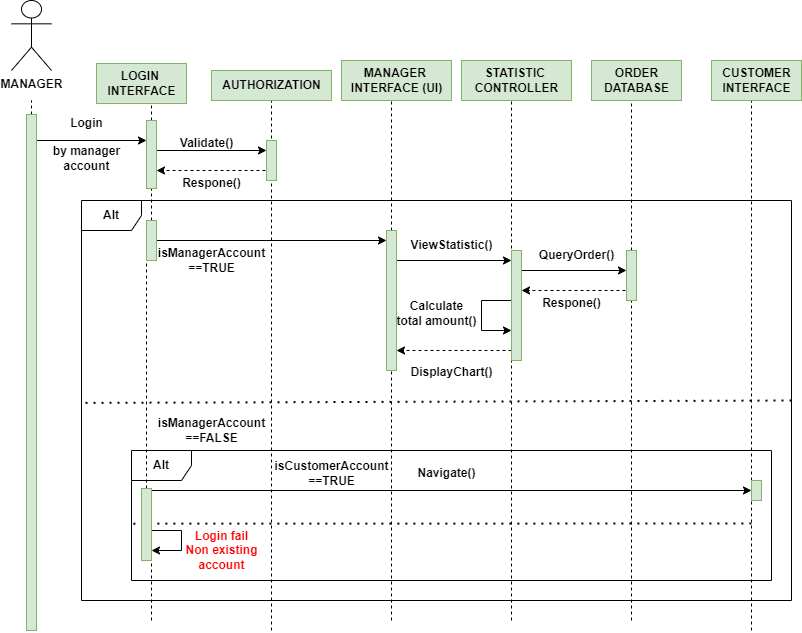

The diagram above was exported from draw.io. Its source (the exported page's mxGraphModel, read from the mxfile embedded in the PNG):
<mxGraphModel dx="1480" dy="866" grid="1" gridSize="10" guides="1" tooltips="1" connect="1" arrows="1" fold="1" page="1" pageScale="1" pageWidth="850" pageHeight="1100" math="0" shadow="0">
  <root>
    <mxCell id="0" />
    <mxCell id="1" parent="0" />
    <mxCell id="weaApJRQ1WCO9b8iIe8W-1" value="" style="endArrow=none;dashed=1;html=1;rounded=0;fontStyle=1" edge="1" parent="1" source="weaApJRQ1WCO9b8iIe8W-79">
      <mxGeometry width="50" height="50" relative="1" as="geometry">
        <mxPoint x="280" y="791.6000366210938" as="sourcePoint" />
        <mxPoint x="280" y="120" as="targetPoint" />
      </mxGeometry>
    </mxCell>
    <mxCell id="weaApJRQ1WCO9b8iIe8W-2" value="MANAGER" style="shape=umlActor;verticalLabelPosition=bottom;verticalAlign=top;html=1;outlineConnect=0;fontStyle=1" vertex="1" parent="1">
      <mxGeometry x="260" y="20" width="40" height="70" as="geometry" />
    </mxCell>
    <mxCell id="weaApJRQ1WCO9b8iIe8W-3" value="" style="endArrow=none;dashed=1;html=1;rounded=0;fontStyle=1" edge="1" parent="1">
      <mxGeometry width="50" height="50" relative="1" as="geometry">
        <mxPoint x="520" y="650" as="sourcePoint" />
        <mxPoint x="520" y="120" as="targetPoint" />
      </mxGeometry>
    </mxCell>
    <mxCell id="weaApJRQ1WCO9b8iIe8W-4" value="MANAGER&amp;nbsp;&lt;br&gt;INTERFACE (UI)" style="text;html=1;align=center;verticalAlign=middle;resizable=0;points=[];autosize=1;strokeColor=#82b366;fillColor=#d5e8d4;fontStyle=1" vertex="1" parent="1">
      <mxGeometry x="590" y="80" width="110" height="40" as="geometry" />
    </mxCell>
    <mxCell id="weaApJRQ1WCO9b8iIe8W-5" value="" style="endArrow=none;dashed=1;html=1;rounded=0;fontStyle=1" edge="1" parent="1" source="weaApJRQ1WCO9b8iIe8W-91">
      <mxGeometry width="50" height="50" relative="1" as="geometry">
        <mxPoint x="640" y="290" as="sourcePoint" />
        <mxPoint x="640" y="120" as="targetPoint" />
      </mxGeometry>
    </mxCell>
    <mxCell id="weaApJRQ1WCO9b8iIe8W-6" value="STATISTIC&amp;nbsp;&lt;br&gt;CONTROLLER" style="text;html=1;align=center;verticalAlign=middle;resizable=0;points=[];autosize=1;strokeColor=#82b366;fillColor=#d5e8d4;fontStyle=1" vertex="1" parent="1">
      <mxGeometry x="710" y="80" width="110" height="40" as="geometry" />
    </mxCell>
    <mxCell id="weaApJRQ1WCO9b8iIe8W-7" value="" style="endArrow=none;dashed=1;html=1;rounded=0;fontStyle=1" edge="1" parent="1">
      <mxGeometry width="50" height="50" relative="1" as="geometry">
        <mxPoint x="760" y="520" as="sourcePoint" />
        <mxPoint x="760" y="120" as="targetPoint" />
      </mxGeometry>
    </mxCell>
    <mxCell id="weaApJRQ1WCO9b8iIe8W-8" value="ORDER&lt;br&gt;DATABASE" style="text;html=1;align=center;verticalAlign=middle;resizable=0;points=[];autosize=1;strokeColor=#82b366;fillColor=#d5e8d4;fontStyle=1" vertex="1" parent="1">
      <mxGeometry x="840" y="80" width="90" height="40" as="geometry" />
    </mxCell>
    <mxCell id="weaApJRQ1WCO9b8iIe8W-9" value="" style="endArrow=none;dashed=1;html=1;rounded=0;fontStyle=1" edge="1" parent="1" source="weaApJRQ1WCO9b8iIe8W-63">
      <mxGeometry width="50" height="50" relative="1" as="geometry">
        <mxPoint x="400" y="800.6666564941406" as="sourcePoint" />
        <mxPoint x="400" y="120" as="targetPoint" />
      </mxGeometry>
    </mxCell>
    <mxCell id="weaApJRQ1WCO9b8iIe8W-10" value="AUTHORIZATION" style="text;html=1;align=center;verticalAlign=middle;resizable=0;points=[];autosize=1;strokeColor=#82b366;fillColor=#d5e8d4;fontStyle=1" vertex="1" parent="1">
      <mxGeometry x="460" y="90" width="120" height="30" as="geometry" />
    </mxCell>
    <mxCell id="weaApJRQ1WCO9b8iIe8W-11" value="" style="endArrow=none;dashed=1;html=1;rounded=0;fontStyle=1" edge="1" parent="1" source="weaApJRQ1WCO9b8iIe8W-95">
      <mxGeometry width="50" height="50" relative="1" as="geometry">
        <mxPoint x="880" y="520" as="sourcePoint" />
        <mxPoint x="880" y="120" as="targetPoint" />
      </mxGeometry>
    </mxCell>
    <mxCell id="weaApJRQ1WCO9b8iIe8W-12" value="LOGIN&amp;nbsp;&lt;br&gt;INTERFACE" style="text;html=1;align=center;verticalAlign=middle;resizable=0;points=[];autosize=1;strokeColor=#82b366;fillColor=#d5e8d4;fontStyle=1" vertex="1" parent="1">
      <mxGeometry x="345" y="83" width="90" height="40" as="geometry" />
    </mxCell>
    <mxCell id="weaApJRQ1WCO9b8iIe8W-13" value="" style="endArrow=classic;html=1;rounded=0;fontStyle=1" edge="1" parent="1" target="weaApJRQ1WCO9b8iIe8W-63">
      <mxGeometry width="50" height="50" relative="1" as="geometry">
        <mxPoint x="280" y="160" as="sourcePoint" />
        <mxPoint x="400" y="160" as="targetPoint" />
      </mxGeometry>
    </mxCell>
    <mxCell id="weaApJRQ1WCO9b8iIe8W-14" value="Login" style="text;html=1;align=center;verticalAlign=middle;resizable=0;points=[];autosize=1;strokeColor=none;fillColor=none;fontStyle=1" vertex="1" parent="1">
      <mxGeometry x="305" y="128" width="60" height="30" as="geometry" />
    </mxCell>
    <mxCell id="weaApJRQ1WCO9b8iIe8W-15" value="by manager &lt;br&gt;account" style="text;html=1;align=center;verticalAlign=middle;resizable=0;points=[];autosize=1;strokeColor=none;fillColor=none;fontStyle=1" vertex="1" parent="1">
      <mxGeometry x="290" y="158" width="90" height="40" as="geometry" />
    </mxCell>
    <mxCell id="weaApJRQ1WCO9b8iIe8W-16" value="" style="endArrow=classic;html=1;rounded=0;fontStyle=1;" edge="1" parent="1" target="weaApJRQ1WCO9b8iIe8W-64">
      <mxGeometry width="50" height="50" relative="1" as="geometry">
        <mxPoint x="400" y="170" as="sourcePoint" />
        <mxPoint x="520" y="170" as="targetPoint" />
      </mxGeometry>
    </mxCell>
    <mxCell id="weaApJRQ1WCO9b8iIe8W-17" value="Validate()" style="text;html=1;align=center;verticalAlign=middle;resizable=0;points=[];autosize=1;strokeColor=none;fillColor=none;fontStyle=1" vertex="1" parent="1">
      <mxGeometry x="415" y="148" width="80" height="30" as="geometry" />
    </mxCell>
    <mxCell id="weaApJRQ1WCO9b8iIe8W-18" value="" style="endArrow=classic;html=1;rounded=0;dashed=1;fontStyle=1" edge="1" parent="1" target="weaApJRQ1WCO9b8iIe8W-63">
      <mxGeometry width="50" height="50" relative="1" as="geometry">
        <mxPoint x="520" y="190" as="sourcePoint" />
        <mxPoint x="400" y="190" as="targetPoint" />
      </mxGeometry>
    </mxCell>
    <mxCell id="weaApJRQ1WCO9b8iIe8W-19" value="Respone()" style="text;html=1;align=center;verticalAlign=middle;resizable=0;points=[];autosize=1;strokeColor=none;fillColor=none;fontStyle=1" vertex="1" parent="1">
      <mxGeometry x="420" y="188" width="80" height="30" as="geometry" />
    </mxCell>
    <mxCell id="weaApJRQ1WCO9b8iIe8W-20" value="Alt" style="shape=umlFrame;whiteSpace=wrap;html=1;pointerEvents=0;fontStyle=1" vertex="1" parent="1">
      <mxGeometry x="330" y="220" width="710" height="400" as="geometry" />
    </mxCell>
    <mxCell id="weaApJRQ1WCO9b8iIe8W-21" value="" style="endArrow=classic;html=1;rounded=0;fontStyle=1" edge="1" parent="1">
      <mxGeometry width="50" height="50" relative="1" as="geometry">
        <mxPoint x="400" y="260" as="sourcePoint" />
        <mxPoint x="635" y="260" as="targetPoint" />
      </mxGeometry>
    </mxCell>
    <mxCell id="weaApJRQ1WCO9b8iIe8W-22" value="isManagerAccount&lt;br&gt;==TRUE" style="text;html=1;align=center;verticalAlign=middle;resizable=0;points=[];autosize=1;strokeColor=none;fillColor=none;fontStyle=1" vertex="1" parent="1">
      <mxGeometry x="395" y="260" width="130" height="40" as="geometry" />
    </mxCell>
    <mxCell id="weaApJRQ1WCO9b8iIe8W-51" value="" style="endArrow=none;dashed=1;html=1;dashPattern=1 3;strokeWidth=2;rounded=0;entryX=0.003;entryY=0.506;entryDx=0;entryDy=0;entryPerimeter=0;exitX=1;exitY=0.5;exitDx=0;exitDy=0;exitPerimeter=0;fontStyle=1" edge="1" parent="1" source="weaApJRQ1WCO9b8iIe8W-20" target="weaApJRQ1WCO9b8iIe8W-20">
      <mxGeometry width="50" height="50" relative="1" as="geometry">
        <mxPoint x="620" y="420" as="sourcePoint" />
        <mxPoint x="670" y="370" as="targetPoint" />
      </mxGeometry>
    </mxCell>
    <mxCell id="weaApJRQ1WCO9b8iIe8W-52" value="" style="endArrow=none;dashed=1;html=1;rounded=0;fontStyle=1" edge="1" parent="1" source="weaApJRQ1WCO9b8iIe8W-77">
      <mxGeometry width="50" height="50" relative="1" as="geometry">
        <mxPoint x="1000" y="800" as="sourcePoint" />
        <mxPoint x="1000" y="120" as="targetPoint" />
      </mxGeometry>
    </mxCell>
    <mxCell id="weaApJRQ1WCO9b8iIe8W-53" value="CUSTOMER&lt;br&gt;INTERFACE" style="text;html=1;align=center;verticalAlign=middle;resizable=0;points=[];autosize=1;strokeColor=#82b366;fillColor=#d5e8d4;fontStyle=1" vertex="1" parent="1">
      <mxGeometry x="960" y="80" width="90" height="40" as="geometry" />
    </mxCell>
    <mxCell id="weaApJRQ1WCO9b8iIe8W-54" value="isManagerAccount&lt;br&gt;==FALSE" style="text;html=1;align=center;verticalAlign=middle;resizable=0;points=[];autosize=1;strokeColor=none;fillColor=none;fontStyle=1" vertex="1" parent="1">
      <mxGeometry x="395" y="430" width="130" height="40" as="geometry" />
    </mxCell>
    <mxCell id="weaApJRQ1WCO9b8iIe8W-55" value="Alt" style="shape=umlFrame;whiteSpace=wrap;html=1;pointerEvents=0;fontStyle=1" vertex="1" parent="1">
      <mxGeometry x="380" y="470" width="640" height="130" as="geometry" />
    </mxCell>
    <mxCell id="weaApJRQ1WCO9b8iIe8W-56" value="" style="endArrow=classic;html=1;rounded=0;fontStyle=1" edge="1" parent="1">
      <mxGeometry width="50" height="50" relative="1" as="geometry">
        <mxPoint x="400" y="510" as="sourcePoint" />
        <mxPoint x="1000" y="510" as="targetPoint" />
      </mxGeometry>
    </mxCell>
    <mxCell id="weaApJRQ1WCO9b8iIe8W-57" value="Navigate()" style="text;html=1;align=center;verticalAlign=middle;resizable=0;points=[];autosize=1;strokeColor=none;fillColor=none;fontStyle=1" vertex="1" parent="1">
      <mxGeometry x="655" y="478" width="80" height="30" as="geometry" />
    </mxCell>
    <mxCell id="weaApJRQ1WCO9b8iIe8W-58" value="" style="endArrow=none;dashed=1;html=1;dashPattern=1 3;strokeWidth=2;rounded=0;exitX=0.003;exitY=0.563;exitDx=0;exitDy=0;exitPerimeter=0;fontStyle=1" edge="1" parent="1" source="weaApJRQ1WCO9b8iIe8W-55">
      <mxGeometry width="50" height="50" relative="1" as="geometry">
        <mxPoint x="600" y="440" as="sourcePoint" />
        <mxPoint x="1000" y="543" as="targetPoint" />
      </mxGeometry>
    </mxCell>
    <mxCell id="weaApJRQ1WCO9b8iIe8W-59" value="" style="endArrow=classic;html=1;rounded=0;edgeStyle=orthogonalEdgeStyle;fontStyle=1" edge="1" parent="1">
      <mxGeometry width="50" height="50" relative="1" as="geometry">
        <mxPoint x="400" y="550" as="sourcePoint" />
        <mxPoint x="400" y="570" as="targetPoint" />
        <Array as="points">
          <mxPoint x="400" y="550" />
          <mxPoint x="430" y="550" />
          <mxPoint x="430" y="570" />
        </Array>
      </mxGeometry>
    </mxCell>
    <mxCell id="weaApJRQ1WCO9b8iIe8W-60" value="&lt;font color=&quot;#ff0000&quot;&gt;Login fail&lt;br&gt;Non existing &lt;br&gt;account&lt;/font&gt;" style="text;html=1;align=center;verticalAlign=middle;resizable=0;points=[];autosize=1;strokeColor=none;fillColor=none;fontStyle=1" vertex="1" parent="1">
      <mxGeometry x="420" y="540" width="100" height="60" as="geometry" />
    </mxCell>
    <mxCell id="weaApJRQ1WCO9b8iIe8W-61" value="isCustomerAccount&lt;br&gt;==TRUE" style="text;html=1;align=center;verticalAlign=middle;resizable=0;points=[];autosize=1;strokeColor=none;fillColor=none;fontStyle=1" vertex="1" parent="1">
      <mxGeometry x="510" y="473" width="140" height="40" as="geometry" />
    </mxCell>
    <mxCell id="weaApJRQ1WCO9b8iIe8W-62" value="" style="endArrow=none;dashed=1;html=1;rounded=0;fontStyle=1" edge="1" parent="1" source="weaApJRQ1WCO9b8iIe8W-66" target="weaApJRQ1WCO9b8iIe8W-63">
      <mxGeometry width="50" height="50" relative="1" as="geometry">
        <mxPoint x="400" y="800.6666564941406" as="sourcePoint" />
        <mxPoint x="400" y="120" as="targetPoint" />
      </mxGeometry>
    </mxCell>
    <mxCell id="weaApJRQ1WCO9b8iIe8W-63" value="" style="html=1;points=[];perimeter=orthogonalPerimeter;outlineConnect=0;targetShapes=umlLifeline;portConstraint=eastwest;newEdgeStyle={&quot;edgeStyle&quot;:&quot;elbowEdgeStyle&quot;,&quot;elbow&quot;:&quot;vertical&quot;,&quot;curved&quot;:0,&quot;rounded&quot;:0};fillColor=#d5e8d4;strokeColor=#82b366;fontStyle=1" vertex="1" parent="1">
      <mxGeometry x="395" y="140" width="10" height="68" as="geometry" />
    </mxCell>
    <mxCell id="weaApJRQ1WCO9b8iIe8W-64" value="" style="html=1;points=[];perimeter=orthogonalPerimeter;outlineConnect=0;targetShapes=umlLifeline;portConstraint=eastwest;newEdgeStyle={&quot;edgeStyle&quot;:&quot;elbowEdgeStyle&quot;,&quot;elbow&quot;:&quot;vertical&quot;,&quot;curved&quot;:0,&quot;rounded&quot;:0};fillColor=#d5e8d4;strokeColor=#82b366;fontStyle=1" vertex="1" parent="1">
      <mxGeometry x="515" y="160" width="10" height="40" as="geometry" />
    </mxCell>
    <mxCell id="weaApJRQ1WCO9b8iIe8W-65" value="" style="endArrow=none;dashed=1;html=1;rounded=0;fontStyle=1" edge="1" parent="1" source="weaApJRQ1WCO9b8iIe8W-75" target="weaApJRQ1WCO9b8iIe8W-66">
      <mxGeometry width="50" height="50" relative="1" as="geometry">
        <mxPoint x="400" y="800.6666564941406" as="sourcePoint" />
        <mxPoint x="400" y="208" as="targetPoint" />
      </mxGeometry>
    </mxCell>
    <mxCell id="weaApJRQ1WCO9b8iIe8W-66" value="" style="html=1;points=[];perimeter=orthogonalPerimeter;outlineConnect=0;targetShapes=umlLifeline;portConstraint=eastwest;newEdgeStyle={&quot;edgeStyle&quot;:&quot;elbowEdgeStyle&quot;,&quot;elbow&quot;:&quot;vertical&quot;,&quot;curved&quot;:0,&quot;rounded&quot;:0};fillColor=#d5e8d4;strokeColor=#82b366;fontStyle=1" vertex="1" parent="1">
      <mxGeometry x="395" y="240" width="10" height="40" as="geometry" />
    </mxCell>
    <mxCell id="weaApJRQ1WCO9b8iIe8W-67" value="" style="endArrow=none;dashed=1;html=1;rounded=0;fontStyle=1" edge="1" parent="1">
      <mxGeometry width="50" height="50" relative="1" as="geometry">
        <mxPoint x="640" y="640" as="sourcePoint" />
        <mxPoint x="640" y="270" as="targetPoint" />
      </mxGeometry>
    </mxCell>
    <mxCell id="weaApJRQ1WCO9b8iIe8W-70" value="" style="endArrow=none;dashed=1;html=1;rounded=0;fontStyle=1" edge="1" parent="1">
      <mxGeometry width="50" height="50" relative="1" as="geometry">
        <mxPoint x="760" y="640" as="sourcePoint" />
        <mxPoint x="760" y="520" as="targetPoint" />
      </mxGeometry>
    </mxCell>
    <mxCell id="weaApJRQ1WCO9b8iIe8W-72" value="" style="endArrow=none;dashed=1;html=1;rounded=0;fontStyle=1" edge="1" parent="1">
      <mxGeometry width="50" height="50" relative="1" as="geometry">
        <mxPoint x="880" y="640" as="sourcePoint" />
        <mxPoint x="880" y="510" as="targetPoint" />
      </mxGeometry>
    </mxCell>
    <mxCell id="weaApJRQ1WCO9b8iIe8W-74" value="" style="endArrow=none;dashed=1;html=1;rounded=0;fontStyle=1" edge="1" parent="1" target="weaApJRQ1WCO9b8iIe8W-75">
      <mxGeometry width="50" height="50" relative="1" as="geometry">
        <mxPoint x="400" y="640" as="sourcePoint" />
        <mxPoint x="400" y="280" as="targetPoint" />
      </mxGeometry>
    </mxCell>
    <mxCell id="weaApJRQ1WCO9b8iIe8W-75" value="" style="html=1;points=[];perimeter=orthogonalPerimeter;outlineConnect=0;targetShapes=umlLifeline;portConstraint=eastwest;newEdgeStyle={&quot;edgeStyle&quot;:&quot;elbowEdgeStyle&quot;,&quot;elbow&quot;:&quot;vertical&quot;,&quot;curved&quot;:0,&quot;rounded&quot;:0};fillColor=#d5e8d4;strokeColor=#82b366;fontStyle=1" vertex="1" parent="1">
      <mxGeometry x="390" y="508" width="10" height="72" as="geometry" />
    </mxCell>
    <mxCell id="weaApJRQ1WCO9b8iIe8W-76" value="" style="endArrow=none;dashed=1;html=1;rounded=0;fontStyle=1" edge="1" parent="1" target="weaApJRQ1WCO9b8iIe8W-77">
      <mxGeometry width="50" height="50" relative="1" as="geometry">
        <mxPoint x="1000" y="650" as="sourcePoint" />
        <mxPoint x="1000" y="120" as="targetPoint" />
      </mxGeometry>
    </mxCell>
    <mxCell id="weaApJRQ1WCO9b8iIe8W-77" value="" style="html=1;points=[];perimeter=orthogonalPerimeter;outlineConnect=0;targetShapes=umlLifeline;portConstraint=eastwest;newEdgeStyle={&quot;edgeStyle&quot;:&quot;elbowEdgeStyle&quot;,&quot;elbow&quot;:&quot;vertical&quot;,&quot;curved&quot;:0,&quot;rounded&quot;:0};fillColor=#d5e8d4;strokeColor=#82b366;fontStyle=1" vertex="1" parent="1">
      <mxGeometry x="1000" y="500" width="10" height="20" as="geometry" />
    </mxCell>
    <mxCell id="weaApJRQ1WCO9b8iIe8W-79" value="" style="html=1;points=[];perimeter=orthogonalPerimeter;outlineConnect=0;targetShapes=umlLifeline;portConstraint=eastwest;newEdgeStyle={&quot;edgeStyle&quot;:&quot;elbowEdgeStyle&quot;,&quot;elbow&quot;:&quot;vertical&quot;,&quot;curved&quot;:0,&quot;rounded&quot;:0};fillColor=#d5e8d4;strokeColor=#82b366;fontStyle=1" vertex="1" parent="1">
      <mxGeometry x="275" y="134" width="10" height="516" as="geometry" />
    </mxCell>
    <mxCell id="weaApJRQ1WCO9b8iIe8W-80" value="" style="endArrow=classic;html=1;rounded=0;fontStyle=1" edge="1" parent="1">
      <mxGeometry width="50" height="50" relative="1" as="geometry">
        <mxPoint x="640" y="280" as="sourcePoint" />
        <mxPoint x="760" y="280" as="targetPoint" />
      </mxGeometry>
    </mxCell>
    <mxCell id="weaApJRQ1WCO9b8iIe8W-81" value="ViewStatistic()" style="text;html=1;align=center;verticalAlign=middle;resizable=0;points=[];autosize=1;strokeColor=none;fillColor=none;fontStyle=1" vertex="1" parent="1">
      <mxGeometry x="645" y="250" width="110" height="30" as="geometry" />
    </mxCell>
    <mxCell id="weaApJRQ1WCO9b8iIe8W-82" value="" style="endArrow=classic;html=1;rounded=0;fontStyle=1" edge="1" parent="1" target="weaApJRQ1WCO9b8iIe8W-95">
      <mxGeometry width="50" height="50" relative="1" as="geometry">
        <mxPoint x="760" y="290" as="sourcePoint" />
        <mxPoint x="880" y="290" as="targetPoint" />
      </mxGeometry>
    </mxCell>
    <mxCell id="weaApJRQ1WCO9b8iIe8W-83" value="QueryOrder()" style="text;html=1;align=center;verticalAlign=middle;resizable=0;points=[];autosize=1;strokeColor=none;fillColor=none;fontStyle=1" vertex="1" parent="1">
      <mxGeometry x="775" y="260" width="100" height="30" as="geometry" />
    </mxCell>
    <mxCell id="weaApJRQ1WCO9b8iIe8W-84" value="" style="endArrow=classic;html=1;rounded=0;dashed=1;fontStyle=1" edge="1" parent="1">
      <mxGeometry width="50" height="50" relative="1" as="geometry">
        <mxPoint x="760" y="310" as="sourcePoint" />
        <mxPoint x="760" y="310" as="targetPoint" />
      </mxGeometry>
    </mxCell>
    <mxCell id="weaApJRQ1WCO9b8iIe8W-85" value="Respone()" style="text;html=1;align=center;verticalAlign=middle;resizable=0;points=[];autosize=1;strokeColor=none;fillColor=none;fontStyle=1" vertex="1" parent="1">
      <mxGeometry x="780" y="308" width="80" height="30" as="geometry" />
    </mxCell>
    <mxCell id="weaApJRQ1WCO9b8iIe8W-86" value="" style="endArrow=classic;html=1;rounded=0;edgeStyle=orthogonalEdgeStyle;fontStyle=1" edge="1" parent="1">
      <mxGeometry width="50" height="50" relative="1" as="geometry">
        <mxPoint x="760" y="320" as="sourcePoint" />
        <mxPoint x="760" y="350" as="targetPoint" />
        <Array as="points">
          <mxPoint x="730" y="320" />
          <mxPoint x="730" y="350" />
        </Array>
      </mxGeometry>
    </mxCell>
    <mxCell id="weaApJRQ1WCO9b8iIe8W-87" value="Calculate&lt;br&gt;total amount()" style="text;html=1;align=center;verticalAlign=middle;resizable=0;points=[];autosize=1;strokeColor=none;fillColor=none;fontStyle=1" vertex="1" parent="1">
      <mxGeometry x="635" y="313" width="100" height="40" as="geometry" />
    </mxCell>
    <mxCell id="weaApJRQ1WCO9b8iIe8W-88" value="" style="endArrow=classic;html=1;rounded=0;dashed=1;fontStyle=1" edge="1" parent="1" target="weaApJRQ1WCO9b8iIe8W-91">
      <mxGeometry width="50" height="50" relative="1" as="geometry">
        <mxPoint x="760" y="370" as="sourcePoint" />
        <mxPoint x="640" y="370" as="targetPoint" />
      </mxGeometry>
    </mxCell>
    <mxCell id="weaApJRQ1WCO9b8iIe8W-89" value="DisplayChart()" style="text;html=1;align=center;verticalAlign=middle;resizable=0;points=[];autosize=1;strokeColor=none;fillColor=none;fontStyle=1" vertex="1" parent="1">
      <mxGeometry x="645" y="377" width="110" height="30" as="geometry" />
    </mxCell>
    <mxCell id="weaApJRQ1WCO9b8iIe8W-92" value="" style="endArrow=none;dashed=1;html=1;rounded=0;fontStyle=1" edge="1" parent="1" target="weaApJRQ1WCO9b8iIe8W-91">
      <mxGeometry width="50" height="50" relative="1" as="geometry">
        <mxPoint x="640" y="290" as="sourcePoint" />
        <mxPoint x="640" y="120" as="targetPoint" />
      </mxGeometry>
    </mxCell>
    <mxCell id="weaApJRQ1WCO9b8iIe8W-91" value="" style="html=1;points=[];perimeter=orthogonalPerimeter;outlineConnect=0;targetShapes=umlLifeline;portConstraint=eastwest;newEdgeStyle={&quot;edgeStyle&quot;:&quot;elbowEdgeStyle&quot;,&quot;elbow&quot;:&quot;vertical&quot;,&quot;curved&quot;:0,&quot;rounded&quot;:0};fillColor=#d5e8d4;strokeColor=#82b366;" vertex="1" parent="1">
      <mxGeometry x="635" y="250" width="10" height="140" as="geometry" />
    </mxCell>
    <mxCell id="weaApJRQ1WCO9b8iIe8W-94" value="" style="endArrow=classic;html=1;rounded=0;dashed=1;fontStyle=1" edge="1" parent="1">
      <mxGeometry width="50" height="50" relative="1" as="geometry">
        <mxPoint x="880" y="310" as="sourcePoint" />
        <mxPoint x="770" y="310" as="targetPoint" />
      </mxGeometry>
    </mxCell>
    <mxCell id="weaApJRQ1WCO9b8iIe8W-96" value="" style="endArrow=none;dashed=1;html=1;rounded=0;fontStyle=1" edge="1" parent="1" target="weaApJRQ1WCO9b8iIe8W-95">
      <mxGeometry width="50" height="50" relative="1" as="geometry">
        <mxPoint x="880" y="520" as="sourcePoint" />
        <mxPoint x="880" y="120" as="targetPoint" />
      </mxGeometry>
    </mxCell>
    <mxCell id="weaApJRQ1WCO9b8iIe8W-95" value="" style="html=1;points=[];perimeter=orthogonalPerimeter;outlineConnect=0;targetShapes=umlLifeline;portConstraint=eastwest;newEdgeStyle={&quot;edgeStyle&quot;:&quot;elbowEdgeStyle&quot;,&quot;elbow&quot;:&quot;vertical&quot;,&quot;curved&quot;:0,&quot;rounded&quot;:0};fillColor=#d5e8d4;strokeColor=#82b366;" vertex="1" parent="1">
      <mxGeometry x="875" y="270" width="10" height="50" as="geometry" />
    </mxCell>
    <mxCell id="weaApJRQ1WCO9b8iIe8W-98" value="" style="html=1;points=[];perimeter=orthogonalPerimeter;outlineConnect=0;targetShapes=umlLifeline;portConstraint=eastwest;newEdgeStyle={&quot;edgeStyle&quot;:&quot;elbowEdgeStyle&quot;,&quot;elbow&quot;:&quot;vertical&quot;,&quot;curved&quot;:0,&quot;rounded&quot;:0};fillColor=#d5e8d4;strokeColor=#82b366;" vertex="1" parent="1">
      <mxGeometry x="760" y="270" width="10" height="110" as="geometry" />
    </mxCell>
  </root>
</mxGraphModel>